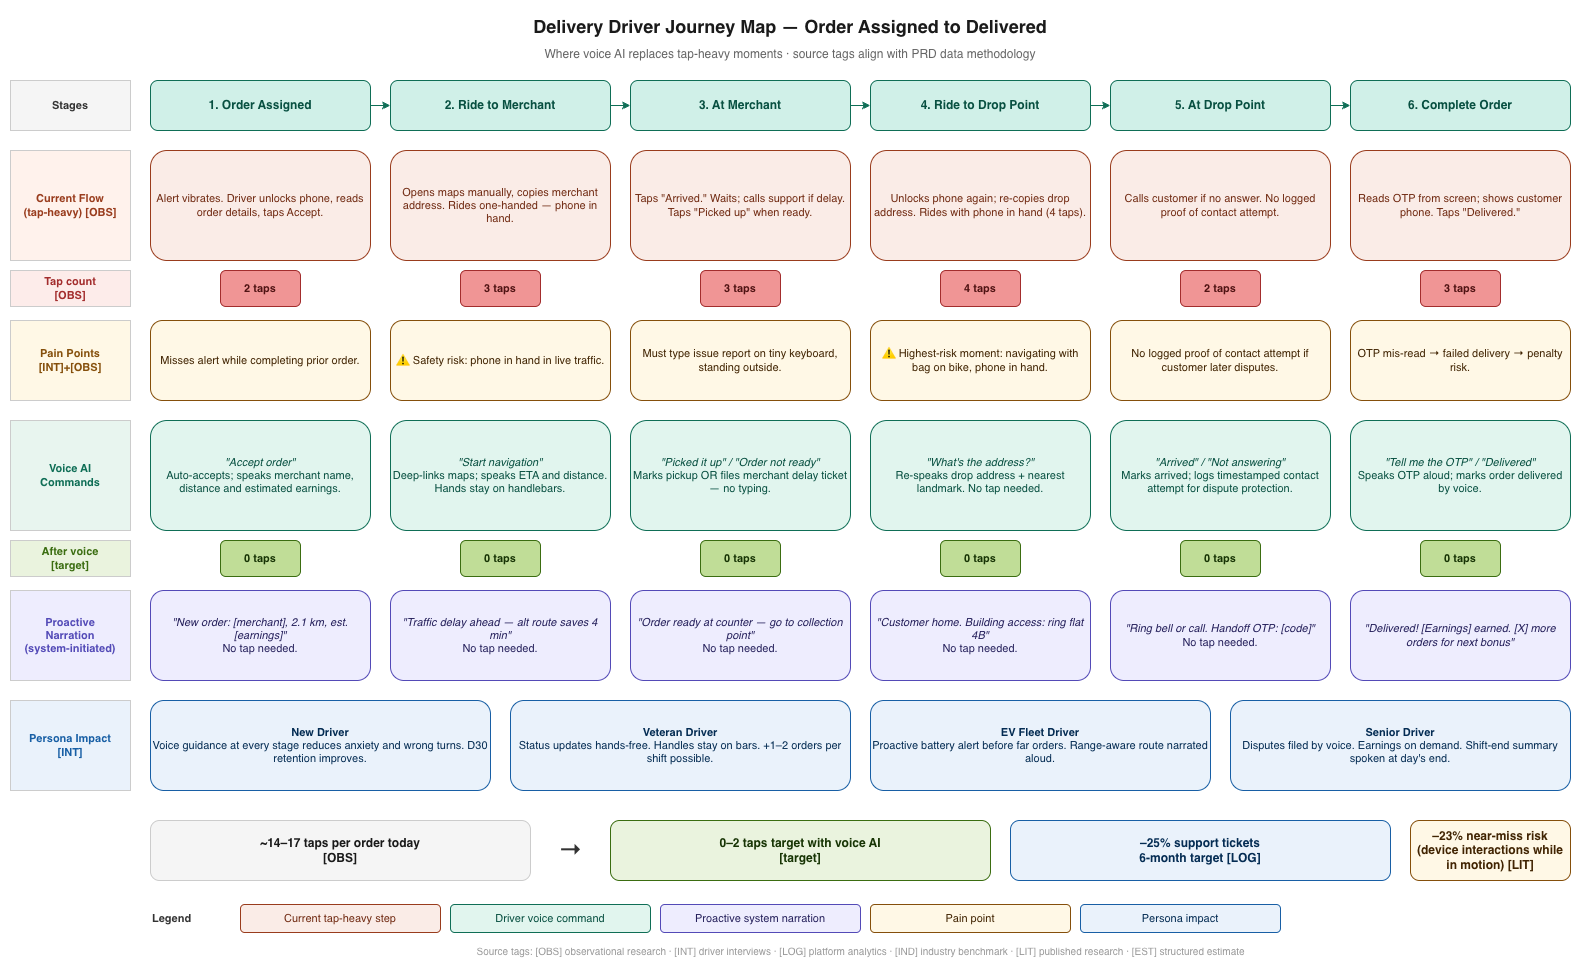

The diagram above was exported from draw.io. Its source (the exported page's mxGraphModel, read from the mxfile embedded in the PNG):
<mxGraphModel dx="1592" dy="1077" grid="0" gridSize="10" guides="1" tooltips="1" connect="0" arrows="0" fold="1" page="1" pageScale="1" pageWidth="1654" pageHeight="1169" math="0" shadow="0">
  <root>
    <mxCell id="0" />
    <mxCell id="1" parent="0" />
    <mxCell id="title-main" parent="1" style="text;html=1;strokeColor=none;fillColor=none;align=center;verticalAlign=middle;whiteSpace=wrap;rounded=0;fontSize=18;fontStyle=1;fontColor=#1a1a1a;" value="Delivery Driver Journey Map — Order Assigned to Delivered" vertex="1">
      <mxGeometry height="32" width="1560" x="40" y="20" as="geometry" />
    </mxCell>
    <mxCell id="title-sub" parent="1" style="text;html=1;strokeColor=none;fillColor=none;align=center;verticalAlign=middle;whiteSpace=wrap;rounded=0;fontSize=12;fontColor=#666666;" value="Where voice AI replaces tap-heavy moments · source tags align with PRD data methodology" vertex="1">
      <mxGeometry height="20" width="1560" x="40" y="54" as="geometry" />
    </mxCell>
    <mxCell id="lane-label-stages" parent="1" style="text;html=1;strokeColor=#CCCCCC;fillColor=#F5F5F5;align=center;verticalAlign=middle;whiteSpace=wrap;rounded=4;fontSize=11;fontStyle=1;fontColor=#333333;" value="Stages" vertex="1">
      <mxGeometry height="50" width="120" x="40" y="90" as="geometry" />
    </mxCell>
    <mxCell id="lane-label-current" parent="1" style="text;html=1;strokeColor=#CCCCCC;fillColor=#FFF2EC;align=center;verticalAlign=middle;whiteSpace=wrap;rounded=4;fontSize=11;fontStyle=1;fontColor=#993C1D;" value="Current Flow&#10;(tap-heavy) [OBS]" vertex="1">
      <mxGeometry height="110" width="120" x="40" y="160" as="geometry" />
    </mxCell>
    <mxCell id="lane-label-taps" parent="1" style="text;html=1;strokeColor=#CCCCCC;fillColor=#FDECEA;align=center;verticalAlign=middle;whiteSpace=wrap;rounded=4;fontSize=11;fontStyle=1;fontColor=#A32D2D;" value="Tap count&#10;[OBS]" vertex="1">
      <mxGeometry height="36" width="120" x="40" y="280" as="geometry" />
    </mxCell>
    <mxCell id="lane-label-pain" parent="1" style="text;html=1;strokeColor=#CCCCCC;fillColor=#FFF8E6;align=center;verticalAlign=middle;whiteSpace=wrap;rounded=4;fontSize=11;fontStyle=1;fontColor=#854F0B;" value="Pain Points&#10;[INT]+[OBS]" vertex="1">
      <mxGeometry height="80" width="120" x="40" y="330" as="geometry" />
    </mxCell>
    <mxCell id="lane-label-voice" parent="1" style="text;html=1;strokeColor=#CCCCCC;fillColor=#E8F5EF;align=center;verticalAlign=middle;whiteSpace=wrap;rounded=4;fontSize=11;fontStyle=1;fontColor=#0F6E56;" value="Voice AI&#10;Commands" vertex="1">
      <mxGeometry height="110" width="120" x="40" y="430" as="geometry" />
    </mxCell>
    <mxCell id="lane-label-voice-taps" parent="1" style="text;html=1;strokeColor=#CCCCCC;fillColor=#EAF3DE;align=center;verticalAlign=middle;whiteSpace=wrap;rounded=4;fontSize=11;fontStyle=1;fontColor=#3B6D11;" value="After voice&#10;[target]" vertex="1">
      <mxGeometry height="36" width="120" x="40" y="550" as="geometry" />
    </mxCell>
    <mxCell id="lane-label-proactive" parent="1" style="text;html=1;strokeColor=#CCCCCC;fillColor=#EEEDFE;align=center;verticalAlign=middle;whiteSpace=wrap;rounded=4;fontSize=11;fontStyle=1;fontColor=#534AB7;" value="Proactive&#10;Narration&#10;(system-initiated)" vertex="1">
      <mxGeometry height="90" width="120" x="40" y="600" as="geometry" />
    </mxCell>
    <mxCell id="lane-label-persona" parent="1" style="text;html=1;strokeColor=#CCCCCC;fillColor=#EAF2FB;align=center;verticalAlign=middle;whiteSpace=wrap;rounded=4;fontSize=11;fontStyle=1;fontColor=#185FA5;" value="Persona Impact&#10;[INT]" vertex="1">
      <mxGeometry height="90" width="120" x="40" y="710" as="geometry" />
    </mxCell>
    <mxCell id="stage1-hdr" parent="1" style="rounded=1;whiteSpace=wrap;html=1;fillColor=#D0F0E8;strokeColor=#0F6E56;fontStyle=1;fontSize=12;fontColor=#085041;" value="1. Order Assigned" vertex="1">
      <mxGeometry height="50" width="220" x="180" y="90" as="geometry" />
    </mxCell>
    <mxCell id="arr-1-2" edge="1" parent="1" source="stage1-hdr" style="edgeStyle=orthogonalEdgeStyle;rounded=0;orthogonalLoop=1;jettySize=auto;exitX=1;exitY=0.5;exitDx=0;exitDy=0;entryX=0;entryY=0.5;entryDx=0;entryDy=0;strokeColor=#0F6E56;fillColor=#0F6E56;" target="stage2-hdr">
      <mxGeometry relative="1" as="geometry" />
    </mxCell>
    <mxCell id="stage2-hdr" parent="1" style="rounded=1;whiteSpace=wrap;html=1;fillColor=#D0F0E8;strokeColor=#0F6E56;fontStyle=1;fontSize=12;fontColor=#085041;" value="2. Ride to Merchant" vertex="1">
      <mxGeometry height="50" width="220" x="420" y="90" as="geometry" />
    </mxCell>
    <mxCell id="arr-2-3" edge="1" parent="1" source="stage2-hdr" style="edgeStyle=orthogonalEdgeStyle;rounded=0;orthogonalLoop=1;jettySize=auto;exitX=1;exitY=0.5;exitDx=0;exitDy=0;entryX=0;entryY=0.5;entryDx=0;entryDy=0;strokeColor=#0F6E56;fillColor=#0F6E56;" target="stage3-hdr">
      <mxGeometry relative="1" as="geometry" />
    </mxCell>
    <mxCell id="stage3-hdr" parent="1" style="rounded=1;whiteSpace=wrap;html=1;fillColor=#D0F0E8;strokeColor=#0F6E56;fontStyle=1;fontSize=12;fontColor=#085041;" value="3. At Merchant" vertex="1">
      <mxGeometry height="50" width="220" x="660" y="90" as="geometry" />
    </mxCell>
    <mxCell id="arr-3-4" edge="1" parent="1" source="stage3-hdr" style="edgeStyle=orthogonalEdgeStyle;rounded=0;orthogonalLoop=1;jettySize=auto;exitX=1;exitY=0.5;exitDx=0;exitDy=0;entryX=0;entryY=0.5;entryDx=0;entryDy=0;strokeColor=#0F6E56;fillColor=#0F6E56;" target="stage4-hdr">
      <mxGeometry relative="1" as="geometry" />
    </mxCell>
    <mxCell id="stage4-hdr" parent="1" style="rounded=1;whiteSpace=wrap;html=1;fillColor=#D0F0E8;strokeColor=#0F6E56;fontStyle=1;fontSize=12;fontColor=#085041;" value="4. Ride to Drop Point" vertex="1">
      <mxGeometry height="50" width="220" x="900" y="90" as="geometry" />
    </mxCell>
    <mxCell id="arr-4-5" edge="1" parent="1" source="stage4-hdr" style="edgeStyle=orthogonalEdgeStyle;rounded=0;orthogonalLoop=1;jettySize=auto;exitX=1;exitY=0.5;exitDx=0;exitDy=0;entryX=0;entryY=0.5;entryDx=0;entryDy=0;strokeColor=#0F6E56;fillColor=#0F6E56;" target="stage5-hdr">
      <mxGeometry relative="1" as="geometry" />
    </mxCell>
    <mxCell id="stage5-hdr" parent="1" style="rounded=1;whiteSpace=wrap;html=1;fillColor=#D0F0E8;strokeColor=#0F6E56;fontStyle=1;fontSize=12;fontColor=#085041;" value="5. At Drop Point" vertex="1">
      <mxGeometry height="50" width="220" x="1140" y="90" as="geometry" />
    </mxCell>
    <mxCell id="arr-5-6" edge="1" parent="1" source="stage5-hdr" style="edgeStyle=orthogonalEdgeStyle;rounded=0;orthogonalLoop=1;jettySize=auto;exitX=1;exitY=0.5;exitDx=0;exitDy=0;entryX=0;entryY=0.5;entryDx=0;entryDy=0;strokeColor=#0F6E56;fillColor=#0F6E56;" target="stage6-hdr">
      <mxGeometry relative="1" as="geometry" />
    </mxCell>
    <mxCell id="stage6-hdr" parent="1" style="rounded=1;whiteSpace=wrap;html=1;fillColor=#D0F0E8;strokeColor=#0F6E56;fontStyle=1;fontSize=12;fontColor=#085041;" value="6. Complete Order" vertex="1">
      <mxGeometry height="50" width="220" x="1380" y="90" as="geometry" />
    </mxCell>
    <mxCell id="cur1" parent="1" style="rounded=1;whiteSpace=wrap;html=1;fillColor=#FAECE7;strokeColor=#993C1D;fontSize=11;fontColor=#712B13;align=center;verticalAlign=middle;" value="Alert vibrates. Driver unlocks phone, reads order details, taps Accept." vertex="1">
      <mxGeometry height="110" width="220" x="180" y="160" as="geometry" />
    </mxCell>
    <mxCell id="cur2" parent="1" style="rounded=1;whiteSpace=wrap;html=1;fillColor=#FAECE7;strokeColor=#993C1D;fontSize=11;fontColor=#712B13;align=center;verticalAlign=middle;" value="Opens maps manually, copies merchant address. Rides one-handed — phone in hand." vertex="1">
      <mxGeometry height="110" width="220" x="420" y="160" as="geometry" />
    </mxCell>
    <mxCell id="cur3" parent="1" style="rounded=1;whiteSpace=wrap;html=1;fillColor=#FAECE7;strokeColor=#993C1D;fontSize=11;fontColor=#712B13;align=center;verticalAlign=middle;" value="Taps &quot;Arrived.&quot; Waits; calls support if delay. Taps &quot;Picked up&quot; when ready." vertex="1">
      <mxGeometry height="110" width="220" x="660" y="160" as="geometry" />
    </mxCell>
    <mxCell id="cur4" parent="1" style="rounded=1;whiteSpace=wrap;html=1;fillColor=#FAECE7;strokeColor=#993C1D;fontSize=11;fontColor=#712B13;align=center;verticalAlign=middle;" value="Unlocks phone again; re-copies drop address. Rides with phone in hand (4 taps)." vertex="1">
      <mxGeometry height="110" width="220" x="900" y="160" as="geometry" />
    </mxCell>
    <mxCell id="cur5" parent="1" style="rounded=1;whiteSpace=wrap;html=1;fillColor=#FAECE7;strokeColor=#993C1D;fontSize=11;fontColor=#712B13;align=center;verticalAlign=middle;" value="Calls customer if no answer. No logged proof of contact attempt." vertex="1">
      <mxGeometry height="110" width="220" x="1140" y="160" as="geometry" />
    </mxCell>
    <mxCell id="cur6" parent="1" style="rounded=1;whiteSpace=wrap;html=1;fillColor=#FAECE7;strokeColor=#993C1D;fontSize=11;fontColor=#712B13;align=center;verticalAlign=middle;" value="Reads OTP from screen; shows customer phone. Taps &quot;Delivered.&quot;" vertex="1">
      <mxGeometry height="110" width="220" x="1380" y="160" as="geometry" />
    </mxCell>
    <mxCell id="tap1" parent="1" style="rounded=1;whiteSpace=wrap;html=1;fillColor=#F09595;strokeColor=#A32D2D;fontSize=11;fontStyle=1;fontColor=#501313;" value="2 taps" vertex="1">
      <mxGeometry height="36" width="80" x="250" y="280" as="geometry" />
    </mxCell>
    <mxCell id="tap2" parent="1" style="rounded=1;whiteSpace=wrap;html=1;fillColor=#F09595;strokeColor=#A32D2D;fontSize=11;fontStyle=1;fontColor=#501313;" value="3 taps" vertex="1">
      <mxGeometry height="36" width="80" x="490" y="280" as="geometry" />
    </mxCell>
    <mxCell id="tap3" parent="1" style="rounded=1;whiteSpace=wrap;html=1;fillColor=#F09595;strokeColor=#A32D2D;fontSize=11;fontStyle=1;fontColor=#501313;" value="3 taps" vertex="1">
      <mxGeometry height="36" width="80" x="730" y="280" as="geometry" />
    </mxCell>
    <mxCell id="tap4" parent="1" style="rounded=1;whiteSpace=wrap;html=1;fillColor=#F09595;strokeColor=#A32D2D;fontSize=11;fontStyle=1;fontColor=#501313;" value="4 taps" vertex="1">
      <mxGeometry height="36" width="80" x="970" y="280" as="geometry" />
    </mxCell>
    <mxCell id="tap5" parent="1" style="rounded=1;whiteSpace=wrap;html=1;fillColor=#F09595;strokeColor=#A32D2D;fontSize=11;fontStyle=1;fontColor=#501313;" value="2 taps" vertex="1">
      <mxGeometry height="36" width="80" x="1210" y="280" as="geometry" />
    </mxCell>
    <mxCell id="tap6" parent="1" style="rounded=1;whiteSpace=wrap;html=1;fillColor=#F09595;strokeColor=#A32D2D;fontSize=11;fontStyle=1;fontColor=#501313;" value="3 taps" vertex="1">
      <mxGeometry height="36" width="80" x="1450" y="280" as="geometry" />
    </mxCell>
    <mxCell id="pain1" parent="1" style="rounded=1;whiteSpace=wrap;html=1;fillColor=#FFF8E6;strokeColor=#854F0B;fontSize=11;fontColor=#412402;align=center;verticalAlign=middle;" value="Misses alert while completing prior order." vertex="1">
      <mxGeometry height="80" width="220" x="180" y="330" as="geometry" />
    </mxCell>
    <mxCell id="pain2" parent="1" style="rounded=1;whiteSpace=wrap;html=1;fillColor=#FFF8E6;strokeColor=#854F0B;fontSize=11;fontColor=#412402;align=center;verticalAlign=middle;" value="⚠ Safety risk: phone in hand in live traffic." vertex="1">
      <mxGeometry height="80" width="220" x="420" y="330" as="geometry" />
    </mxCell>
    <mxCell id="pain3" parent="1" style="rounded=1;whiteSpace=wrap;html=1;fillColor=#FFF8E6;strokeColor=#854F0B;fontSize=11;fontColor=#412402;align=center;verticalAlign=middle;" value="Must type issue report on tiny keyboard, standing outside." vertex="1">
      <mxGeometry height="80" width="220" x="660" y="330" as="geometry" />
    </mxCell>
    <mxCell id="pain4" parent="1" style="rounded=1;whiteSpace=wrap;html=1;fillColor=#FFF8E6;strokeColor=#854F0B;fontSize=11;fontColor=#412402;align=center;verticalAlign=middle;" value="⚠ Highest-risk moment: navigating with bag on bike, phone in hand." vertex="1">
      <mxGeometry height="80" width="220" x="900" y="330" as="geometry" />
    </mxCell>
    <mxCell id="pain5" parent="1" style="rounded=1;whiteSpace=wrap;html=1;fillColor=#FFF8E6;strokeColor=#854F0B;fontSize=11;fontColor=#412402;align=center;verticalAlign=middle;" value="No logged proof of contact attempt if customer later disputes." vertex="1">
      <mxGeometry height="80" width="220" x="1140" y="330" as="geometry" />
    </mxCell>
    <mxCell id="pain6" parent="1" style="rounded=1;whiteSpace=wrap;html=1;fillColor=#FFF8E6;strokeColor=#854F0B;fontSize=11;fontColor=#412402;align=center;verticalAlign=middle;" value="OTP mis-read → failed delivery → penalty risk." vertex="1">
      <mxGeometry height="80" width="220" x="1380" y="330" as="geometry" />
    </mxCell>
    <mxCell id="voi1" parent="1" style="rounded=1;whiteSpace=wrap;html=1;fillColor=#E1F5EE;strokeColor=#0F6E56;fontSize=11;fontColor=#085041;align=center;verticalAlign=middle;" value="&lt;i&gt;&quot;Accept order&quot;&lt;/i&gt;&lt;br&gt;Auto-accepts; speaks merchant name, distance and estimated earnings." vertex="1">
      <mxGeometry height="110" width="220" x="180" y="430" as="geometry" />
    </mxCell>
    <mxCell id="voi2" parent="1" style="rounded=1;whiteSpace=wrap;html=1;fillColor=#E1F5EE;strokeColor=#0F6E56;fontSize=11;fontColor=#085041;align=center;verticalAlign=middle;" value="&lt;i&gt;&quot;Start navigation&quot;&lt;/i&gt;&lt;br&gt;Deep-links maps; speaks ETA and distance. Hands stay on handlebars." vertex="1">
      <mxGeometry height="110" width="220" x="420" y="430" as="geometry" />
    </mxCell>
    <mxCell id="voi3" parent="1" style="rounded=1;whiteSpace=wrap;html=1;fillColor=#E1F5EE;strokeColor=#0F6E56;fontSize=11;fontColor=#085041;align=center;verticalAlign=middle;" value="&lt;i&gt;&quot;Picked it up&quot; / &quot;Order not ready&quot;&lt;/i&gt;&lt;br&gt;Marks pickup OR files merchant delay ticket — no typing." vertex="1">
      <mxGeometry height="110" width="220" x="660" y="430" as="geometry" />
    </mxCell>
    <mxCell id="voi4" parent="1" style="rounded=1;whiteSpace=wrap;html=1;fillColor=#E1F5EE;strokeColor=#0F6E56;fontSize=11;fontColor=#085041;align=center;verticalAlign=middle;" value="&lt;i&gt;&quot;What's the address?&quot;&lt;/i&gt;&lt;br&gt;Re-speaks drop address + nearest landmark. No tap needed." vertex="1">
      <mxGeometry height="110" width="220" x="900" y="430" as="geometry" />
    </mxCell>
    <mxCell id="voi5" parent="1" style="rounded=1;whiteSpace=wrap;html=1;fillColor=#E1F5EE;strokeColor=#0F6E56;fontSize=11;fontColor=#085041;align=center;verticalAlign=middle;" value="&lt;i&gt;&quot;Arrived&quot; / &quot;Not answering&quot;&lt;/i&gt;&lt;br&gt;Marks arrived; logs timestamped contact attempt for dispute protection." vertex="1">
      <mxGeometry height="110" width="220" x="1140" y="430" as="geometry" />
    </mxCell>
    <mxCell id="voi6" parent="1" style="rounded=1;whiteSpace=wrap;html=1;fillColor=#E1F5EE;strokeColor=#0F6E56;fontSize=11;fontColor=#085041;align=center;verticalAlign=middle;" value="&lt;i&gt;&quot;Tell me the OTP&quot; / &quot;Delivered&quot;&lt;/i&gt;&lt;br&gt;Speaks OTP aloud; marks order delivered by voice." vertex="1">
      <mxGeometry height="110" width="220" x="1380" y="430" as="geometry" />
    </mxCell>
    <mxCell id="vtap1" parent="1" style="rounded=1;whiteSpace=wrap;html=1;fillColor=#C0DD97;strokeColor=#3B6D11;fontSize=11;fontStyle=1;fontColor=#173404;" value="0 taps" vertex="1">
      <mxGeometry height="36" width="80" x="250" y="550" as="geometry" />
    </mxCell>
    <mxCell id="vtap2" parent="1" style="rounded=1;whiteSpace=wrap;html=1;fillColor=#C0DD97;strokeColor=#3B6D11;fontSize=11;fontStyle=1;fontColor=#173404;" value="0 taps" vertex="1">
      <mxGeometry height="36" width="80" x="490" y="550" as="geometry" />
    </mxCell>
    <mxCell id="vtap3" parent="1" style="rounded=1;whiteSpace=wrap;html=1;fillColor=#C0DD97;strokeColor=#3B6D11;fontSize=11;fontStyle=1;fontColor=#173404;" value="0 taps" vertex="1">
      <mxGeometry height="36" width="80" x="730" y="550" as="geometry" />
    </mxCell>
    <mxCell id="vtap4" parent="1" style="rounded=1;whiteSpace=wrap;html=1;fillColor=#C0DD97;strokeColor=#3B6D11;fontSize=11;fontStyle=1;fontColor=#173404;" value="0 taps" vertex="1">
      <mxGeometry height="36" width="80" x="970" y="550" as="geometry" />
    </mxCell>
    <mxCell id="vtap5" parent="1" style="rounded=1;whiteSpace=wrap;html=1;fillColor=#C0DD97;strokeColor=#3B6D11;fontSize=11;fontStyle=1;fontColor=#173404;" value="0 taps" vertex="1">
      <mxGeometry height="36" width="80" x="1210" y="550" as="geometry" />
    </mxCell>
    <mxCell id="vtap6" parent="1" style="rounded=1;whiteSpace=wrap;html=1;fillColor=#C0DD97;strokeColor=#3B6D11;fontSize=11;fontStyle=1;fontColor=#173404;" value="0 taps" vertex="1">
      <mxGeometry height="36" width="80" x="1450" y="550" as="geometry" />
    </mxCell>
    <mxCell id="pro1" parent="1" style="rounded=1;whiteSpace=wrap;html=1;fillColor=#EEEDFE;strokeColor=#534AB7;fontSize=11;fontColor=#26215C;align=center;verticalAlign=middle;" value="&lt;i&gt;&quot;New order: [merchant], 2.1 km, est. [earnings]&quot;&lt;/i&gt;&lt;br&gt;No tap needed." vertex="1">
      <mxGeometry height="90" width="220" x="180" y="600" as="geometry" />
    </mxCell>
    <mxCell id="pro2" parent="1" style="rounded=1;whiteSpace=wrap;html=1;fillColor=#EEEDFE;strokeColor=#534AB7;fontSize=11;fontColor=#26215C;align=center;verticalAlign=middle;" value="&lt;i&gt;&quot;Traffic delay ahead — alt route saves 4 min&quot;&lt;/i&gt;&lt;br&gt;No tap needed." vertex="1">
      <mxGeometry height="90" width="220" x="420" y="600" as="geometry" />
    </mxCell>
    <mxCell id="pro3" parent="1" style="rounded=1;whiteSpace=wrap;html=1;fillColor=#EEEDFE;strokeColor=#534AB7;fontSize=11;fontColor=#26215C;align=center;verticalAlign=middle;" value="&lt;i&gt;&quot;Order ready at counter — go to collection point&quot;&lt;/i&gt;&lt;br&gt;No tap needed." vertex="1">
      <mxGeometry height="90" width="220" x="660" y="600" as="geometry" />
    </mxCell>
    <mxCell id="pro4" parent="1" style="rounded=1;whiteSpace=wrap;html=1;fillColor=#EEEDFE;strokeColor=#534AB7;fontSize=11;fontColor=#26215C;align=center;verticalAlign=middle;" value="&lt;i&gt;&quot;Customer home. Building access: ring flat 4B&quot;&lt;/i&gt;&lt;br&gt;No tap needed." vertex="1">
      <mxGeometry height="90" width="220" x="900" y="600" as="geometry" />
    </mxCell>
    <mxCell id="pro5" parent="1" style="rounded=1;whiteSpace=wrap;html=1;fillColor=#EEEDFE;strokeColor=#534AB7;fontSize=11;fontColor=#26215C;align=center;verticalAlign=middle;" value="&lt;i&gt;&quot;Ring bell or call. Handoff OTP: [code]&quot;&lt;/i&gt;&lt;br&gt;No tap needed." vertex="1">
      <mxGeometry height="90" width="220" x="1140" y="600" as="geometry" />
    </mxCell>
    <mxCell id="pro6" parent="1" style="rounded=1;whiteSpace=wrap;html=1;fillColor=#EEEDFE;strokeColor=#534AB7;fontSize=11;fontColor=#26215C;align=center;verticalAlign=middle;" value="&lt;i&gt;&quot;Delivered! [Earnings] earned. [X] more orders for next bonus&quot;&lt;/i&gt;" vertex="1">
      <mxGeometry height="90" width="220" x="1380" y="600" as="geometry" />
    </mxCell>
    <mxCell id="per-new" parent="1" style="rounded=1;whiteSpace=wrap;html=1;fillColor=#EAF2FB;strokeColor=#185FA5;fontSize=11;fontColor=#042C53;align=center;verticalAlign=middle;" value="&lt;b&gt;New Driver&lt;/b&gt;&lt;br&gt;Voice guidance at every stage reduces anxiety and wrong turns. D30 retention improves." vertex="1">
      <mxGeometry height="90" width="340" x="180" y="710" as="geometry" />
    </mxCell>
    <mxCell id="per-vet" parent="1" style="rounded=1;whiteSpace=wrap;html=1;fillColor=#EAF2FB;strokeColor=#185FA5;fontSize=11;fontColor=#042C53;align=center;verticalAlign=middle;" value="&lt;b&gt;Veteran Driver&lt;/b&gt;&lt;br&gt;Status updates hands-free. Handles stay on bars. +1–2 orders per shift possible." vertex="1">
      <mxGeometry height="90" width="340" x="540" y="710" as="geometry" />
    </mxCell>
    <mxCell id="per-ev" parent="1" style="rounded=1;whiteSpace=wrap;html=1;fillColor=#EAF2FB;strokeColor=#185FA5;fontSize=11;fontColor=#042C53;align=center;verticalAlign=middle;" value="&lt;b&gt;EV Fleet Driver&lt;/b&gt;&lt;br&gt;Proactive battery alert before far orders. Range-aware route narrated aloud." vertex="1">
      <mxGeometry height="90" width="340" x="900" y="710" as="geometry" />
    </mxCell>
    <mxCell id="per-sen" parent="1" style="rounded=1;whiteSpace=wrap;html=1;fillColor=#EAF2FB;strokeColor=#185FA5;fontSize=11;fontColor=#042C53;align=center;verticalAlign=middle;" value="&lt;b&gt;Senior Driver&lt;/b&gt;&lt;br&gt;Disputes filed by voice. Earnings on demand. Shift-end summary spoken at day's end." vertex="1">
      <mxGeometry height="90" width="340" x="1260" y="710" as="geometry" />
    </mxCell>
    <mxCell id="metric1" parent="1" style="rounded=1;whiteSpace=wrap;html=1;fillColor=#F5F5F5;strokeColor=#CCCCCC;fontSize=12;fontStyle=1;fontColor=#1a1a1a;align=center;verticalAlign=middle;" value="~14–17 taps per order today&#10;[OBS]" vertex="1">
      <mxGeometry height="60" width="380" x="180" y="830" as="geometry" />
    </mxCell>
    <mxCell id="metric-arrow" parent="1" style="text;html=1;strokeColor=none;fillColor=none;align=center;verticalAlign=middle;fontSize=24;fontStyle=1;fontColor=#333333;" value="→" vertex="1">
      <mxGeometry height="60" width="60" x="570" y="830" as="geometry" />
    </mxCell>
    <mxCell id="metric2" parent="1" style="rounded=1;whiteSpace=wrap;html=1;fillColor=#EAF3DE;strokeColor=#3B6D11;fontSize=12;fontStyle=1;fontColor=#173404;align=center;verticalAlign=middle;" value="0–2 taps target with voice AI&#10;[target]" vertex="1">
      <mxGeometry height="60" width="380" x="640" y="830" as="geometry" />
    </mxCell>
    <mxCell id="metric3" parent="1" style="rounded=1;whiteSpace=wrap;html=1;fillColor=#EAF2FB;strokeColor=#185FA5;fontSize=12;fontStyle=1;fontColor=#042C53;align=center;verticalAlign=middle;" value="–25% support tickets&#10;6-month target [LOG]" vertex="1">
      <mxGeometry height="60" width="380" x="1040" y="830" as="geometry" />
    </mxCell>
    <mxCell id="metric4" parent="1" style="rounded=1;whiteSpace=wrap;html=1;fillColor=#FFF8E6;strokeColor=#854F0B;fontSize=12;fontStyle=1;fontColor=#412402;align=center;verticalAlign=middle;" value="–23% near-miss risk&#10;(device interactions while in motion) [LIT]" vertex="1">
      <mxGeometry height="60" width="160" x="1440" y="830" as="geometry" />
    </mxCell>
    <mxCell id="leg-title" parent="1" style="text;html=1;strokeColor=none;fillColor=none;align=left;verticalAlign=middle;fontSize=11;fontStyle=1;fontColor=#333333;" value="Legend" vertex="1">
      <mxGeometry height="24" width="80" x="180" y="916" as="geometry" />
    </mxCell>
    <mxCell id="leg-current" parent="1" style="rounded=1;whiteSpace=wrap;html=1;fillColor=#FAECE7;strokeColor=#993C1D;fontSize=11;fontColor=#712B13;" value="Current tap-heavy step" vertex="1">
      <mxGeometry height="28" width="200" x="270" y="914" as="geometry" />
    </mxCell>
    <mxCell id="leg-voice" parent="1" style="rounded=1;whiteSpace=wrap;html=1;fillColor=#E1F5EE;strokeColor=#0F6E56;fontSize=11;fontColor=#085041;" value="Driver voice command" vertex="1">
      <mxGeometry height="28" width="200" x="480" y="914" as="geometry" />
    </mxCell>
    <mxCell id="leg-proactive" parent="1" style="rounded=1;whiteSpace=wrap;html=1;fillColor=#EEEDFE;strokeColor=#534AB7;fontSize=11;fontColor=#26215C;" value="Proactive system narration" vertex="1">
      <mxGeometry height="28" width="200" x="690" y="914" as="geometry" />
    </mxCell>
    <mxCell id="leg-pain" parent="1" style="rounded=1;whiteSpace=wrap;html=1;fillColor=#FFF8E6;strokeColor=#854F0B;fontSize=11;fontColor=#412402;" value="Pain point" vertex="1">
      <mxGeometry height="28" width="200" x="900" y="914" as="geometry" />
    </mxCell>
    <mxCell id="leg-persona" parent="1" style="rounded=1;whiteSpace=wrap;html=1;fillColor=#EAF2FB;strokeColor=#185FA5;fontSize=11;fontColor=#042C53;" value="Persona impact" vertex="1">
      <mxGeometry height="28" width="200" x="1110" y="914" as="geometry" />
    </mxCell>
    <mxCell id="source-key" parent="1" style="text;html=1;strokeColor=none;fillColor=none;align=center;verticalAlign=middle;fontSize=10;fontColor=#999999;" value="Source tags: [OBS] observational research · [INT] driver interviews · [LOG] platform analytics · [IND] industry benchmark · [LIT] published research · [EST] structured estimate" vertex="1">
      <mxGeometry height="20" width="1420" x="180" y="950" as="geometry" />
    </mxCell>
  </root>
</mxGraphModel>